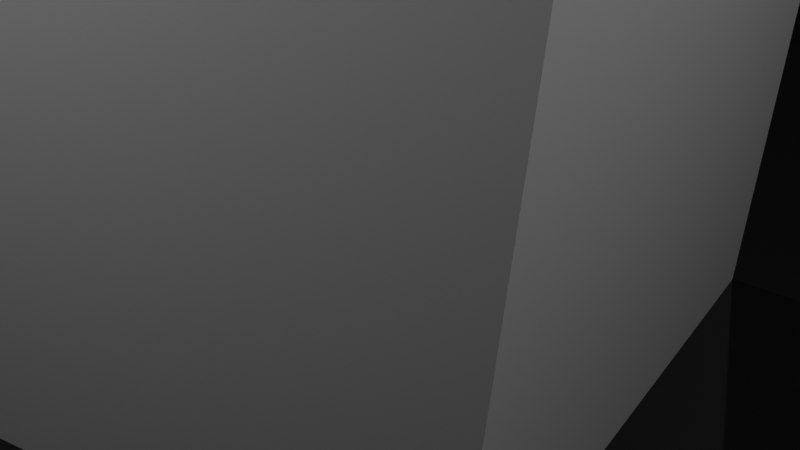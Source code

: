 # Source: Transforms_-_Cube_.blend  (saved by Blender 2.80.39; exported with 4.5.12 LTS)
import bpy
from mathutils import Matrix  # noqa: F401  (used for matrix-valued properties, if any)

bpy.ops.wm.read_factory_settings(use_empty=True)
scene = bpy.context.scene
scene.name = 'Scene'

# ---- collections
col_collection = bpy.data.collections.new('Collection'); scene.collection.children.link(col_collection)

# ---- materials (node trees are filled in below, after node groups)
mat_material = bpy.data.materials.new('Material')
mat_material.alpha_threshold = 0.0
mat_material.use_transparent_shadow = False
mat_material.roughness = 0.5
mat_material.line_color = (0.0, 0.0, 0.0, 1.0)
mat_ground = bpy.data.materials.new('Ground')
mat_ground.use_transparent_shadow = False
mat_ground.roughness = 0.25

# ---- material node trees
mat_material.use_nodes = True; mat_material.node_tree.nodes.clear()
_N = mat_material.node_tree.nodes; _L = mat_material.node_tree.links
n0 = _N.new('ShaderNodeOutputMaterial'); n0.name = 'Material Output'; n0.location = (300, 300)
n1 = _N.new('ShaderNodeBsdfPrincipled'); n1.name = 'Principled BSDF'; n1.location = (10, 300)
n1.distribution = 'GGX'
n1.subsurface_method = 'BURLEY'
n1.inputs[3].default_value = 1.45
_L.new(n1.outputs[0], n0.inputs[0])
n0.is_active_output = True
mat_ground.use_nodes = True; mat_ground.node_tree.nodes.clear()
_N = mat_ground.node_tree.nodes; _L = mat_ground.node_tree.links
n0 = _N.new('ShaderNodeOutputMaterial'); n0.name = 'Material Output'; n0.location = (300, 300)
n1 = _N.new('ShaderNodeBsdfPrincipled'); n1.name = 'Principled BSDF'; n1.location = (10, 300)
n1.distribution = 'GGX'
n1.subsurface_method = 'BURLEY'
n1.inputs[0].default_value = (0.01275, 0.01275, 0.01275, 1.0)
n1.inputs[2].default_value = 0.04717
n1.inputs[3].default_value = 1.45
_L.new(n1.outputs[0], n0.inputs[0])
n0.is_active_output = True

# ---- world
world_world = bpy.data.worlds.new('World'); scene.world = world_world
world_world.color = (0.0, 0.0, 0.0)
world_world.use_sun_shadow = False
world_world.sun_shadow_jitter_overblur = 0.0

# ---- cameras
cam_camera = bpy.data.cameras.new('Camera')
cam_camera.clip_end = 100.0
cam_camera.ortho_scale = 7.314
cam_camera.dof.focus_distance = 0.0
cam_camera.dof.aperture_fstop = 128.0

# ---- lights
light_light = bpy.data.lights.new('Light', 'POINT')
light_light.transmission_factor = 0.0
light_light.cutoff_distance = 30.0
light_light.energy = 1000.0
light_light.shadow_buffer_clip_start = 1.001
light_light.shadow_soft_size = 0.1
light_light.shadow_maximum_resolution = 0.006
light_light.use_absolute_resolution = True
light_light_001 = bpy.data.lights.new('Light.001', 'POINT')
light_light_001.transmission_factor = 0.0
light_light_001.cutoff_distance = 30.0
light_light_001.energy = 1000.0
light_light_001.shadow_buffer_clip_start = 1.001
light_light_001.shadow_soft_size = 0.1
light_light_001.shadow_maximum_resolution = 0.006
light_light_001.use_absolute_resolution = True
light_light_002 = bpy.data.lights.new('Light.002', 'POINT')
light_light_002.transmission_factor = 0.0
light_light_002.cutoff_distance = 30.0
light_light_002.energy = 1000.0
light_light_002.shadow_buffer_clip_start = 1.001
light_light_002.shadow_soft_size = 0.1
light_light_002.shadow_maximum_resolution = 0.006
light_light_002.use_absolute_resolution = True

# ---- meshes
me_cube = bpy.data.meshes.new('Cube')
me_cube.from_pydata([(1.0, 1.0, 1.0), (1.0, 1.0, -1.0), (1.0, -1.0, 1.0), (1.0, -1.0, -1.0), (-1.0, 1.0, 1.0), (-1.0, 1.0, -1.0), (-1.0, -1.0, 1.0), (-1.0, -1.0, -1.0)], [], [(0, 4, 6, 2), (3, 2, 6, 7), (7, 6, 4, 5), (5, 1, 3, 7), (1, 0, 2, 3), (5, 4, 0, 1)])
_uv = me_cube.uv_layers.new(name='UVMap')
_uv.uv.foreach_set('vector', [0.375, 0.0, 0.625, 0.0, 0.625, 0.25, 0.375, 0.25, 0.375, 0.25, 0.625, 0.25, 0.625, 0.5, 0.375, 0.5, 0.375, 0.5, 0.625, 0.5, 0.625, 0.75, 0.375, 0.75, 0.375, 0.75, 0.625, 0.75, 0.625, 1.0, 0.375, 1.0, 0.125, 0.5, 0.375, 0.5, 0.375, 0.75, 0.125, 0.75, 0.625, 0.5, 0.875, 0.5, 0.875, 0.75, 0.625, 0.75])
me_cube.materials.append(mat_material)
me_cube.use_remesh_preserve_volume = False
me_cube.use_remesh_preserve_attributes = False
me_cube.use_mirror_vertex_groups = False
me_cube.update()
me_plane = bpy.data.meshes.new('Plane')
me_plane.from_pydata([(-1.0, -1.0, 0.0), (1.0, -1.0, 0.0), (-1.0, 1.0, 0.0), (1.0, 1.0, 0.0)], [], [(0, 1, 3, 2)])
_uv = me_plane.uv_layers.new(name='UVMap')
_uv.uv.foreach_set('vector', [0.0, 0.0, 1.0, 0.0, 1.0, 1.0, 0.0, 1.0])
me_plane.materials.append(mat_ground)
me_plane.use_remesh_preserve_volume = False
me_plane.use_remesh_preserve_attributes = False
me_plane.use_mirror_vertex_groups = False
me_plane.update()

# ---- objects
ob_cube = bpy.data.objects.new('Cube', me_cube)
ob_light = bpy.data.objects.new('Light', light_light)
ob_camera = bpy.data.objects.new('Camera', cam_camera)
ob_plane = bpy.data.objects.new('Plane', me_plane)
ob_light_001 = bpy.data.objects.new('Light.001', light_light_001)
ob_light_002 = bpy.data.objects.new('Light.002', light_light_002)

# ---- transforms, parenting, visibility, modifiers, constraints
ob_cube.location = (-0.4424, -0.1673, 0.6769)
ob_cube.rotation_euler = (-0.1141, 0.05261, -6.034)
ob_cube.scale = (3.228, 3.228, 3.228)
ob_cube.lock_rotations_4d = False
ob_cube.empty_display_type = 'ARROWS'
ob_cube.lineart.crease_threshold = 0.0
ob_light.location = (9.559, 0.8338, 11.31)
ob_light.rotation_euler = (0.6503, 0.05522, 1.866)
ob_light.lock_rotations_4d = False
ob_light.empty_display_type = 'ARROWS'
ob_light.color = (0.0, 0.0, 0.0, 0.0)
ob_light.lineart.crease_threshold = 0.0
ob_camera.location = (7.359, -6.926, 4.958)
ob_camera.rotation_euler = (1.109, 0.0, 0.8149)
ob_camera.lock_rotations_4d = False
ob_camera.empty_display_type = 'ARROWS'
ob_camera.color = (0.0, 0.0, 0.0, 0.0)
ob_camera.display_type = 'WIRE'
ob_camera.lineart.crease_threshold = 0.0
ob_plane.location = (0.0, 0.0, -1.317)
ob_plane.scale = (43.5, 43.5, 43.5)
ob_plane.lineart.crease_threshold = 0.0
ob_light_001.location = (-6.2, 3.851, 11.31)
ob_light_001.rotation_euler = (0.6503, 0.05522, 1.866)
ob_light_001.lock_rotations_4d = False
ob_light_001.empty_display_type = 'ARROWS'
ob_light_001.color = (0.0, 0.0, 0.0, 0.0)
ob_light_001.lineart.crease_threshold = 0.0
ob_light_002.location = (-1.991, -6.967, 11.31)
ob_light_002.rotation_euler = (0.6503, 0.05522, 1.866)
ob_light_002.lock_rotations_4d = False
ob_light_002.empty_display_type = 'ARROWS'
ob_light_002.color = (0.0, 0.0, 0.0, 0.0)
ob_light_002.lineart.crease_threshold = 0.0

# ---- collection membership
col_collection.objects.link(ob_cube)
col_collection.objects.link(ob_light)
col_collection.objects.link(ob_camera)
col_collection.objects.link(ob_plane)
col_collection.objects.link(ob_light_001)
col_collection.objects.link(ob_light_002)

# ---- scene / render settings (as saved in the file)
scene.camera = ob_camera
scene.frame_start = 1; scene.frame_end = 250; scene.frame_set(153)
scene.render.engine = 'BLENDER_EEVEE_NEXT'
scene.render.motion_blur_shutter = 1.0
scene.cycles.use_denoising = False
scene.cycles.samples = 128
scene.cycles.sampling_pattern = 'TABULATED_SOBOL'
scene.cycles.use_adaptive_sampling = False
scene.cycles.use_light_tree = False
scene.eevee.use_gtao = True
scene.eevee.use_raytracing = True
scene.view_settings.view_transform = 'Filmic'
bpy.context.view_layer.update()
